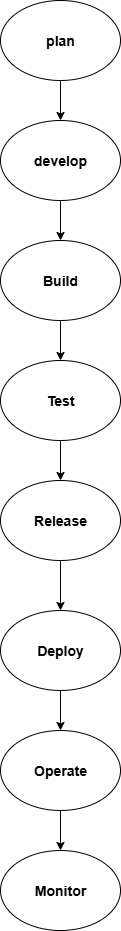

The diagram above was exported from draw.io. Its source (the exported page's mxGraphModel, read from the mxfile embedded in the PNG):
<mxGraphModel dx="1042" dy="562" grid="1" gridSize="10" guides="1" tooltips="1" connect="1" arrows="1" fold="1" page="1" pageScale="1" pageWidth="850" pageHeight="1100" math="0" shadow="0">
  <root>
    <mxCell id="0" />
    <mxCell id="1" parent="0" />
    <mxCell id="KNwOp1X0zpW0lV-PP9Zm-5" value="" style="edgeStyle=orthogonalEdgeStyle;rounded=0;orthogonalLoop=1;jettySize=auto;html=1;" edge="1" parent="1" source="KNwOp1X0zpW0lV-PP9Zm-3" target="KNwOp1X0zpW0lV-PP9Zm-4">
      <mxGeometry relative="1" as="geometry" />
    </mxCell>
    <mxCell id="KNwOp1X0zpW0lV-PP9Zm-3" value="&lt;b&gt;&lt;font style=&quot;font-size: 14px;&quot;&gt;plan&lt;/font&gt;&lt;/b&gt;" style="ellipse;whiteSpace=wrap;html=1;" vertex="1" parent="1">
      <mxGeometry x="340" y="20" width="120" height="80" as="geometry" />
    </mxCell>
    <mxCell id="KNwOp1X0zpW0lV-PP9Zm-7" value="" style="edgeStyle=orthogonalEdgeStyle;rounded=0;orthogonalLoop=1;jettySize=auto;html=1;" edge="1" parent="1" source="KNwOp1X0zpW0lV-PP9Zm-4" target="KNwOp1X0zpW0lV-PP9Zm-6">
      <mxGeometry relative="1" as="geometry" />
    </mxCell>
    <mxCell id="KNwOp1X0zpW0lV-PP9Zm-4" value="&lt;b&gt;&lt;font style=&quot;font-size: 14px;&quot;&gt;develop&lt;/font&gt;&lt;/b&gt;" style="ellipse;whiteSpace=wrap;html=1;" vertex="1" parent="1">
      <mxGeometry x="340" y="140" width="120" height="80" as="geometry" />
    </mxCell>
    <mxCell id="KNwOp1X0zpW0lV-PP9Zm-9" value="" style="edgeStyle=orthogonalEdgeStyle;rounded=0;orthogonalLoop=1;jettySize=auto;html=1;" edge="1" parent="1" source="KNwOp1X0zpW0lV-PP9Zm-6" target="KNwOp1X0zpW0lV-PP9Zm-8">
      <mxGeometry relative="1" as="geometry" />
    </mxCell>
    <mxCell id="KNwOp1X0zpW0lV-PP9Zm-6" value="&lt;b&gt;&lt;font style=&quot;font-size: 14px;&quot;&gt;Build&lt;/font&gt;&lt;/b&gt;" style="ellipse;whiteSpace=wrap;html=1;" vertex="1" parent="1">
      <mxGeometry x="340" y="260" width="120" height="80" as="geometry" />
    </mxCell>
    <mxCell id="KNwOp1X0zpW0lV-PP9Zm-11" value="" style="edgeStyle=orthogonalEdgeStyle;rounded=0;orthogonalLoop=1;jettySize=auto;html=1;" edge="1" parent="1" source="KNwOp1X0zpW0lV-PP9Zm-8" target="KNwOp1X0zpW0lV-PP9Zm-10">
      <mxGeometry relative="1" as="geometry" />
    </mxCell>
    <mxCell id="KNwOp1X0zpW0lV-PP9Zm-8" value="&lt;b&gt;&lt;font style=&quot;font-size: 14px;&quot;&gt;Test&lt;/font&gt;&lt;/b&gt;" style="ellipse;whiteSpace=wrap;html=1;" vertex="1" parent="1">
      <mxGeometry x="340" y="380" width="120" height="80" as="geometry" />
    </mxCell>
    <mxCell id="KNwOp1X0zpW0lV-PP9Zm-13" value="" style="edgeStyle=orthogonalEdgeStyle;rounded=0;orthogonalLoop=1;jettySize=auto;html=1;" edge="1" parent="1" source="KNwOp1X0zpW0lV-PP9Zm-10" target="KNwOp1X0zpW0lV-PP9Zm-12">
      <mxGeometry relative="1" as="geometry" />
    </mxCell>
    <mxCell id="KNwOp1X0zpW0lV-PP9Zm-10" value="&lt;b&gt;&lt;font style=&quot;font-size: 14px;&quot;&gt;Release&lt;/font&gt;&lt;/b&gt;" style="ellipse;whiteSpace=wrap;html=1;" vertex="1" parent="1">
      <mxGeometry x="340" y="500" width="120" height="80" as="geometry" />
    </mxCell>
    <mxCell id="KNwOp1X0zpW0lV-PP9Zm-15" value="" style="edgeStyle=orthogonalEdgeStyle;rounded=0;orthogonalLoop=1;jettySize=auto;html=1;" edge="1" parent="1" source="KNwOp1X0zpW0lV-PP9Zm-12" target="KNwOp1X0zpW0lV-PP9Zm-14">
      <mxGeometry relative="1" as="geometry" />
    </mxCell>
    <mxCell id="KNwOp1X0zpW0lV-PP9Zm-12" value="&lt;b&gt;&lt;font style=&quot;font-size: 14px;&quot;&gt;Deploy&lt;/font&gt;&lt;/b&gt;" style="ellipse;whiteSpace=wrap;html=1;" vertex="1" parent="1">
      <mxGeometry x="340" y="630" width="120" height="80" as="geometry" />
    </mxCell>
    <mxCell id="KNwOp1X0zpW0lV-PP9Zm-17" value="" style="edgeStyle=orthogonalEdgeStyle;rounded=0;orthogonalLoop=1;jettySize=auto;html=1;" edge="1" parent="1" source="KNwOp1X0zpW0lV-PP9Zm-14" target="KNwOp1X0zpW0lV-PP9Zm-16">
      <mxGeometry relative="1" as="geometry" />
    </mxCell>
    <mxCell id="KNwOp1X0zpW0lV-PP9Zm-14" value="&lt;b&gt;&lt;font style=&quot;font-size: 14px;&quot;&gt;Operate&lt;/font&gt;&lt;/b&gt;" style="ellipse;whiteSpace=wrap;html=1;" vertex="1" parent="1">
      <mxGeometry x="340" y="750" width="120" height="80" as="geometry" />
    </mxCell>
    <mxCell id="KNwOp1X0zpW0lV-PP9Zm-16" value="&lt;b&gt;&lt;font style=&quot;font-size: 14px;&quot;&gt;Monitor&lt;/font&gt;&lt;/b&gt;" style="ellipse;whiteSpace=wrap;html=1;" vertex="1" parent="1">
      <mxGeometry x="340" y="870" width="120" height="80" as="geometry" />
    </mxCell>
  </root>
</mxGraphModel>